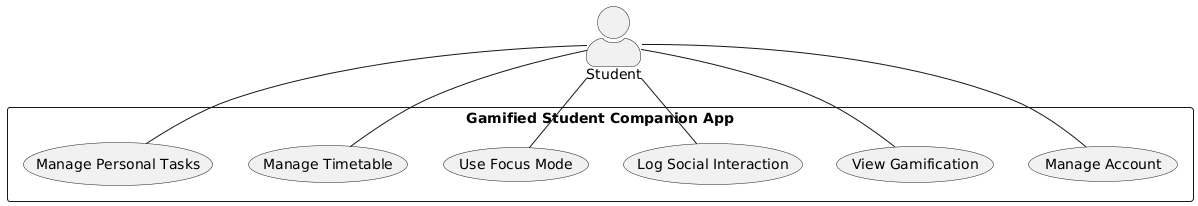

The diagram above was rendered by PlantUML. Its source (embedded in the PNG):
@startuml
' --- Diagram Style ---
skinparam actorStyle awesome
skinparam packageStyle rectangle
skinparam shadowing false

' --- Actor Definition ---
actor "Student" as student

' --- System Boundary ---
rectangle "Gamified Student Companion App" {

    ' --- Use Case Definitions ---
    usecase "Manage Personal Tasks" as UC1
    usecase "Manage Timetable" as UC2
    usecase "Use Focus Mode" as UC3
    usecase "Log Social Interaction" as UC4
    usecase "View Gamification" as UC5
    usecase "Manage Account" as UC6
}

' --- Relationships ---
student -- UC1
student -- UC2
student -- UC3
student -- UC4
student -- UC5
student -- UC6
@enduml